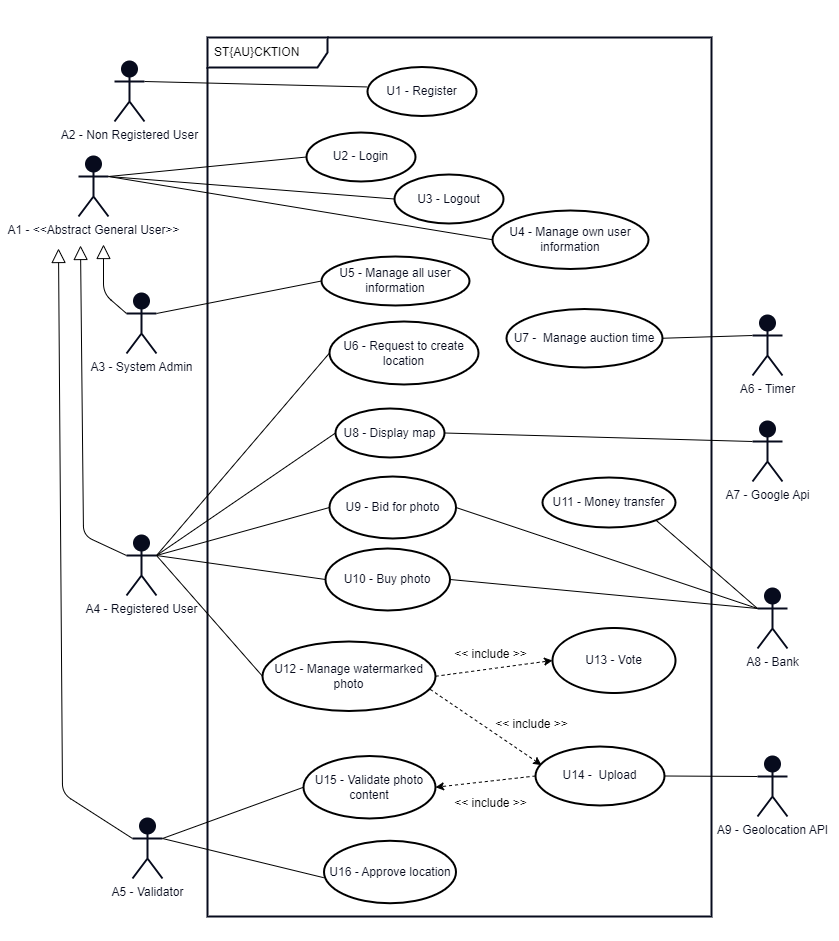

The diagram above was exported from draw.io. Its source (the exported page's mxGraphModel, read from the mxfile embedded in the PNG):
<mxGraphModel dx="1790" dy="1159" grid="0" gridSize="10" guides="1" tooltips="1" connect="1" arrows="1" fold="1" page="1" pageScale="1" pageWidth="850" pageHeight="1100" background="#FFFFFF" math="0" shadow="0">
  <root>
    <mxCell id="0" />
    <mxCell id="1" parent="0" />
    <mxCell id="89" value="" style="rounded=0;whiteSpace=wrap;html=1;strokeColor=#FFFFFF;strokeWidth=2;fontColor=#070B1D;fillColor=none;gradientColor=none;" parent="1" vertex="1">
      <mxGeometry x="10" y="16" width="837" height="938" as="geometry" />
    </mxCell>
    <mxCell id="65" value="ST{AU}CKTION" style="shape=umlFrame;whiteSpace=wrap;html=1;width=120;height=30;boundedLbl=1;verticalAlign=middle;align=left;spacingLeft=5;strokeWidth=2;swimlaneFillColor=none;perimeterSpacing=1;strokeColor=#070B1D;" parent="1" vertex="1">
      <mxGeometry x="216" y="52" width="504" height="879" as="geometry" />
    </mxCell>
    <mxCell id="4" value="&lt;font color=&quot;#070b1d&quot;&gt;A1 - &amp;lt;&amp;lt;Abstract General User&amp;gt;&amp;gt;&lt;br&gt;&lt;/font&gt;" style="shape=umlActor;verticalLabelPosition=bottom;verticalAlign=top;html=1;strokeColor=#070B1D;strokeWidth=2;fillColor=#070B1D;gradientColor=none;" parent="1" vertex="1">
      <mxGeometry x="87" y="171" width="30" height="60" as="geometry" />
    </mxCell>
    <mxCell id="16" value="U5 - Manage all user information" style="ellipse;whiteSpace=wrap;html=1;strokeColor=#000000;strokeWidth=2;fontColor=#070B1D;fillColor=none;gradientColor=none;" parent="1" vertex="1">
      <mxGeometry x="330" y="271" width="148" height="49" as="geometry" />
    </mxCell>
    <mxCell id="20" value="U4 - Manage own user information" style="ellipse;whiteSpace=wrap;html=1;strokeColor=#000000;strokeWidth=2;fontColor=#070B1D;fillColor=none;gradientColor=none;" parent="1" vertex="1">
      <mxGeometry x="501" y="225" width="156" height="58.5" as="geometry" />
    </mxCell>
    <mxCell id="21" value="U11 -&amp;nbsp;Money transfer" style="ellipse;whiteSpace=wrap;html=1;strokeColor=#000000;strokeWidth=2;fontColor=#070B1D;fillColor=none;gradientColor=none;" parent="1" vertex="1">
      <mxGeometry x="551" y="492" width="133" height="50" as="geometry" />
    </mxCell>
    <mxCell id="24" value="U14 -&amp;nbsp; Upload" style="ellipse;whiteSpace=wrap;html=1;strokeColor=#000000;strokeWidth=2;fontColor=#070B1D;fillColor=none;gradientColor=none;" parent="1" vertex="1">
      <mxGeometry x="544" y="761" width="129" height="59" as="geometry" />
    </mxCell>
    <mxCell id="28" value="U2 - Login" style="ellipse;whiteSpace=wrap;html=1;strokeColor=#000000;strokeWidth=2;fontColor=#070B1D;fillColor=none;gradientColor=none;" parent="1" vertex="1">
      <mxGeometry x="315" y="147" width="109" height="49" as="geometry" />
    </mxCell>
    <mxCell id="29" value="U3 - Logout" style="ellipse;whiteSpace=wrap;html=1;strokeColor=#000000;strokeWidth=2;fontColor=#070B1D;fillColor=none;gradientColor=none;" parent="1" vertex="1">
      <mxGeometry x="403" y="189" width="109" height="49" as="geometry" />
    </mxCell>
    <mxCell id="31" value="U9 -&amp;nbsp;Bid for photo" style="ellipse;whiteSpace=wrap;html=1;strokeColor=#000000;strokeWidth=2;fontColor=#070B1D;fillColor=none;gradientColor=none;" parent="1" vertex="1">
      <mxGeometry x="338" y="491" width="126.5" height="62" as="geometry" />
    </mxCell>
    <mxCell id="33" value="&lt;font color=&quot;#070b1d&quot;&gt;A8 - Bank&lt;br&gt;&lt;/font&gt;" style="shape=umlActor;verticalLabelPosition=bottom;verticalAlign=top;html=1;strokeColor=#070B1D;strokeWidth=2;fillColor=#070B1D;gradientColor=none;" parent="1" vertex="1">
      <mxGeometry x="766" y="603" width="30" height="60" as="geometry" />
    </mxCell>
    <mxCell id="34" value="&lt;font color=&quot;#070b1d&quot;&gt;A7 - Google Api&lt;br&gt;&lt;/font&gt;" style="shape=umlActor;verticalLabelPosition=bottom;verticalAlign=top;html=1;strokeColor=#070B1D;strokeWidth=2;fillColor=#070B1D;gradientColor=none;" parent="1" vertex="1">
      <mxGeometry x="761" y="436" width="30" height="60" as="geometry" />
    </mxCell>
    <mxCell id="38" value="&lt;font color=&quot;#070b1d&quot;&gt;A3 - System Admin&lt;br&gt;&lt;/font&gt;" style="shape=umlActor;verticalLabelPosition=bottom;verticalAlign=top;html=1;strokeColor=#070B1D;strokeWidth=2;fillColor=#070B1D;gradientColor=none;" parent="1" vertex="1">
      <mxGeometry x="135" y="308" width="30" height="60" as="geometry" />
    </mxCell>
    <mxCell id="43" value="U10 -&amp;nbsp;Buy photo" style="ellipse;whiteSpace=wrap;html=1;strokeColor=#000000;strokeWidth=2;fontColor=#070B1D;fillColor=none;gradientColor=none;" parent="1" vertex="1">
      <mxGeometry x="334" y="563" width="124.5" height="62" as="geometry" />
    </mxCell>
    <mxCell id="48" value="U13 - Vote" style="ellipse;whiteSpace=wrap;html=1;strokeColor=#000000;strokeWidth=2;fontColor=#070B1D;fillColor=none;gradientColor=none;" parent="1" vertex="1">
      <mxGeometry x="561" y="642.5" width="123" height="65" as="geometry" />
    </mxCell>
    <mxCell id="50" value="U12 - Manage watermarked photo" style="ellipse;whiteSpace=wrap;html=1;strokeColor=#000000;strokeWidth=2;fontColor=#070B1D;fillColor=none;gradientColor=none;" parent="1" vertex="1">
      <mxGeometry x="271" y="656" width="173" height="69.5" as="geometry" />
    </mxCell>
    <mxCell id="69" value="U15 - Validate photo&lt;br&gt;content" style="ellipse;whiteSpace=wrap;html=1;strokeColor=#000000;strokeWidth=2;fontColor=#070B1D;fillColor=none;gradientColor=none;" parent="1" vertex="1">
      <mxGeometry x="312" y="770.5" width="132" height="62.5" as="geometry" />
    </mxCell>
    <mxCell id="75" value="&lt;font color=&quot;#070b1d&quot;&gt;A5 - Validator&lt;br&gt;&lt;/font&gt;" style="shape=umlActor;verticalLabelPosition=bottom;verticalAlign=top;html=1;strokeColor=#070B1D;strokeWidth=2;fillColor=#070B1D;gradientColor=none;" parent="1" vertex="1">
      <mxGeometry x="141" y="833" width="30" height="60" as="geometry" />
    </mxCell>
    <mxCell id="86" value="" style="endArrow=none;html=1;rounded=1;strokeColor=#000000;fontColor=#070B1D;exitX=1;exitY=0.5;exitDx=0;exitDy=0;entryX=0;entryY=0.3333333333333333;entryDx=0;entryDy=0;entryPerimeter=0;" parent="1" source="43" target="33" edge="1">
      <mxGeometry width="50" height="50" relative="1" as="geometry">
        <mxPoint x="475" y="767.5" as="sourcePoint" />
        <mxPoint x="525" y="717.5" as="targetPoint" />
      </mxGeometry>
    </mxCell>
    <mxCell id="91" value="" style="endArrow=none;html=1;strokeColor=#000000;entryX=1;entryY=0.5;entryDx=0;entryDy=0;exitX=0;exitY=0.3333333333333333;exitDx=0;exitDy=0;exitPerimeter=0;" parent="1" source="128" target="24" edge="1">
      <mxGeometry width="50" height="50" relative="1" as="geometry">
        <mxPoint x="602" y="387.5" as="sourcePoint" />
        <mxPoint x="652" y="337.5" as="targetPoint" />
      </mxGeometry>
    </mxCell>
    <mxCell id="93" value="" style="endArrow=none;html=1;strokeColor=#000000;entryX=1;entryY=1;entryDx=0;entryDy=0;exitX=0;exitY=0.3333333333333333;exitDx=0;exitDy=0;exitPerimeter=0;" parent="1" source="33" target="21" edge="1">
      <mxGeometry width="50" height="50" relative="1" as="geometry">
        <mxPoint x="746" y="649" as="sourcePoint" />
        <mxPoint x="553.9999999999989" y="641" as="targetPoint" />
      </mxGeometry>
    </mxCell>
    <mxCell id="94" value="" style="endArrow=none;html=1;strokeColor=#000000;exitX=0;exitY=0.5;exitDx=0;exitDy=0;entryX=1;entryY=0.3333333333333333;entryDx=0;entryDy=0;entryPerimeter=0;" parent="1" source="28" edge="1" target="4">
      <mxGeometry width="50" height="50" relative="1" as="geometry">
        <mxPoint x="239" y="194.5" as="sourcePoint" />
        <mxPoint x="102" y="193" as="targetPoint" />
      </mxGeometry>
    </mxCell>
    <mxCell id="95" value="" style="endArrow=none;html=1;strokeColor=#000000;exitX=0;exitY=0.5;exitDx=0;exitDy=0;entryX=1;entryY=0.3333333333333333;entryDx=0;entryDy=0;entryPerimeter=0;" parent="1" source="29" edge="1" target="4">
      <mxGeometry width="50" height="50" relative="1" as="geometry">
        <mxPoint x="239" y="195.5" as="sourcePoint" />
        <mxPoint x="100" y="194" as="targetPoint" />
      </mxGeometry>
    </mxCell>
    <mxCell id="96" value="" style="endArrow=none;html=1;strokeColor=#000000;exitX=0;exitY=0.5;exitDx=0;exitDy=0;entryX=1;entryY=0.3333333333333333;entryDx=0;entryDy=0;entryPerimeter=0;" parent="1" source="20" edge="1" target="4">
      <mxGeometry width="50" height="50" relative="1" as="geometry">
        <mxPoint x="241" y="195.5" as="sourcePoint" />
        <mxPoint x="101" y="194" as="targetPoint" />
      </mxGeometry>
    </mxCell>
    <mxCell id="97" value="" style="endArrow=none;html=1;strokeColor=#000000;entryX=1;entryY=0.3333333333333333;entryDx=0;entryDy=0;exitX=0;exitY=0.5;exitDx=0;exitDy=0;entryPerimeter=0;" parent="1" source="16" edge="1" target="38">
      <mxGeometry width="50" height="50" relative="1" as="geometry">
        <mxPoint x="324" y="318.5" as="sourcePoint" />
        <mxPoint x="169.99999999999886" y="317" as="targetPoint" />
      </mxGeometry>
    </mxCell>
    <mxCell id="98" value="" style="endArrow=none;html=1;strokeColor=#000000;entryX=1;entryY=0.3333333333333333;entryDx=0;entryDy=0;exitX=0;exitY=0.5;exitDx=0;exitDy=0;entryPerimeter=0;" parent="1" source="69" edge="1" target="75">
      <mxGeometry width="50" height="50" relative="1" as="geometry">
        <mxPoint x="324" y="448.5" as="sourcePoint" />
        <mxPoint x="169.99999999999886" y="447" as="targetPoint" />
      </mxGeometry>
    </mxCell>
    <mxCell id="99" value="" style="endArrow=none;html=1;strokeColor=#000000;entryX=1;entryY=0.3333333333333333;entryDx=0;entryDy=0;exitX=0;exitY=0.5;exitDx=0;exitDy=0;entryPerimeter=0;" parent="1" source="50" edge="1" target="120">
      <mxGeometry width="50" height="50" relative="1" as="geometry">
        <mxPoint x="324" y="576.5" as="sourcePoint" />
        <mxPoint x="169.99999999999886" y="575" as="targetPoint" />
      </mxGeometry>
    </mxCell>
    <mxCell id="101" value="" style="endArrow=none;html=1;strokeColor=#000000;entryX=1;entryY=0.3333333333333333;entryDx=0;entryDy=0;exitX=0;exitY=0.5;exitDx=0;exitDy=0;entryPerimeter=0;" parent="1" source="31" edge="1" target="120">
      <mxGeometry width="50" height="50" relative="1" as="geometry">
        <mxPoint x="324" y="711.5" as="sourcePoint" />
        <mxPoint x="169.99999999999955" y="737.9999999999998" as="targetPoint" />
      </mxGeometry>
    </mxCell>
    <mxCell id="102" value="" style="endArrow=none;html=1;strokeColor=#000000;entryX=1;entryY=0.3333333333333333;entryDx=0;entryDy=0;exitX=0;exitY=0.5;exitDx=0;exitDy=0;entryPerimeter=0;" parent="1" source="43" edge="1" target="120">
      <mxGeometry width="50" height="50" relative="1" as="geometry">
        <mxPoint x="324" y="712.5" as="sourcePoint" />
        <mxPoint x="169.99999999999955" y="737.9999999999998" as="targetPoint" />
      </mxGeometry>
    </mxCell>
    <mxCell id="103" value="U1 - Register" style="ellipse;whiteSpace=wrap;html=1;strokeColor=#000000;strokeWidth=2;fontColor=#070B1D;fillColor=none;gradientColor=none;" parent="1" vertex="1">
      <mxGeometry x="376" y="81.5" width="109" height="49" as="geometry" />
    </mxCell>
    <mxCell id="105" value="&lt;font color=&quot;#070b1d&quot;&gt;A2 - Non Registered User&lt;br&gt;&lt;/font&gt;" style="shape=umlActor;verticalLabelPosition=bottom;verticalAlign=top;html=1;strokeColor=#070B1D;strokeWidth=2;fillColor=#070B1D;gradientColor=none;" vertex="1" parent="1">
      <mxGeometry x="123" y="76" width="30" height="60" as="geometry" />
    </mxCell>
    <mxCell id="106" value="" style="endArrow=none;html=1;strokeColor=#000000;exitX=-0.005;exitY=0.407;exitDx=0;exitDy=0;entryX=1;entryY=0.3333333333333333;entryDx=0;entryDy=0;entryPerimeter=0;exitPerimeter=0;" edge="1" parent="1" source="103" target="105">
      <mxGeometry width="50" height="50" relative="1" as="geometry">
        <mxPoint x="348.99999999999864" y="54" as="sourcePoint" />
        <mxPoint x="104" y="116.5" as="targetPoint" />
      </mxGeometry>
    </mxCell>
    <mxCell id="112" value="" style="edgeStyle=none;html=1;endSize=12;endArrow=block;endFill=0;strokeColor=#000000;exitX=0;exitY=0.3333333333333333;exitDx=0;exitDy=0;exitPerimeter=0;" edge="1" parent="1" source="38">
      <mxGeometry width="160" relative="1" as="geometry">
        <mxPoint x="-78" y="284.5" as="sourcePoint" />
        <mxPoint x="112" y="259" as="targetPoint" />
        <Array as="points">
          <mxPoint x="112" y="308" />
        </Array>
      </mxGeometry>
    </mxCell>
    <mxCell id="114" value="" style="edgeStyle=none;html=1;endSize=12;endArrow=block;endFill=0;strokeColor=#000000;exitX=0;exitY=0.3333333333333333;exitDx=0;exitDy=0;exitPerimeter=0;" edge="1" parent="1" source="120">
      <mxGeometry width="160" relative="1" as="geometry">
        <mxPoint x="130" y="506" as="sourcePoint" />
        <mxPoint x="89" y="260" as="targetPoint" />
        <Array as="points">
          <mxPoint x="92" y="550" />
        </Array>
      </mxGeometry>
    </mxCell>
    <mxCell id="115" value="" style="edgeStyle=none;html=1;endSize=12;endArrow=block;endFill=0;strokeColor=#000000;exitX=0;exitY=0.3333333333333333;exitDx=0;exitDy=0;exitPerimeter=0;" edge="1" parent="1" source="75">
      <mxGeometry width="160" relative="1" as="geometry">
        <mxPoint x="144" y="645" as="sourcePoint" />
        <mxPoint x="67" y="263" as="targetPoint" />
        <Array as="points">
          <mxPoint x="71" y="808" />
        </Array>
      </mxGeometry>
    </mxCell>
    <mxCell id="117" value="" style="endArrow=none;html=1;rounded=1;strokeColor=#000000;fontColor=#070B1D;exitX=1;exitY=0.5;exitDx=0;exitDy=0;entryX=0;entryY=0.3333333333333333;entryDx=0;entryDy=0;entryPerimeter=0;" edge="1" parent="1" source="31" target="33">
      <mxGeometry width="50" height="50" relative="1" as="geometry">
        <mxPoint x="452.00000000001137" y="697.5000000000002" as="sourcePoint" />
        <mxPoint x="741" y="715" as="targetPoint" />
      </mxGeometry>
    </mxCell>
    <mxCell id="120" value="&lt;font color=&quot;#070b1d&quot;&gt;A4 - Registered User&lt;br&gt;&lt;/font&gt;" style="shape=umlActor;verticalLabelPosition=bottom;verticalAlign=top;html=1;strokeColor=#070B1D;strokeWidth=2;fillColor=#070B1D;gradientColor=none;" vertex="1" parent="1">
      <mxGeometry x="135" y="550" width="30" height="60" as="geometry" />
    </mxCell>
    <mxCell id="126" value="&lt;font color=&quot;#000000&quot;&gt;&amp;lt;&amp;lt; include &amp;gt;&amp;gt;&lt;/font&gt;" style="text;html=1;align=center;verticalAlign=middle;resizable=0;points=[];autosize=1;strokeColor=none;fillColor=none;" vertex="1" parent="1">
      <mxGeometry x="453" y="805" width="91" height="26" as="geometry" />
    </mxCell>
    <mxCell id="127" value="&lt;font color=&quot;#000000&quot;&gt;&amp;lt;&amp;lt; include &amp;gt;&amp;gt;&lt;/font&gt;" style="text;html=1;align=center;verticalAlign=middle;resizable=0;points=[];autosize=1;strokeColor=none;fillColor=none;" vertex="1" parent="1">
      <mxGeometry x="494" y="725.5" width="91" height="26" as="geometry" />
    </mxCell>
    <mxCell id="128" value="&lt;font color=&quot;#070b1d&quot;&gt;A9 - Geolocation API&lt;br&gt;&lt;/font&gt;" style="shape=umlActor;verticalLabelPosition=bottom;verticalAlign=top;html=1;strokeColor=#070B1D;strokeWidth=2;fillColor=#070B1D;gradientColor=none;" vertex="1" parent="1">
      <mxGeometry x="766" y="771" width="30" height="60" as="geometry" />
    </mxCell>
    <mxCell id="130" value="U6 - Request to create location" style="ellipse;whiteSpace=wrap;html=1;strokeColor=#000000;strokeWidth=2;fontColor=#070B1D;fillColor=none;gradientColor=none;" vertex="1" parent="1">
      <mxGeometry x="338" y="336" width="149" height="63" as="geometry" />
    </mxCell>
    <mxCell id="131" value="U16 -&amp;nbsp;Approve location" style="ellipse;whiteSpace=wrap;html=1;strokeColor=#000000;strokeWidth=2;fontColor=#070B1D;fillColor=none;gradientColor=none;" vertex="1" parent="1">
      <mxGeometry x="332.5" y="855.25" width="132" height="62.5" as="geometry" />
    </mxCell>
    <mxCell id="135" value="" style="endArrow=none;html=1;strokeColor=#000000;entryX=1;entryY=0.3333333333333333;entryDx=0;entryDy=0;exitX=-0.002;exitY=0.591;exitDx=0;exitDy=0;entryPerimeter=0;exitPerimeter=0;" edge="1" parent="1" source="131" target="75">
      <mxGeometry width="50" height="50" relative="1" as="geometry">
        <mxPoint x="468.49999999999864" y="911.25" as="sourcePoint" />
        <mxPoint x="175" y="867.9999999999998" as="targetPoint" />
      </mxGeometry>
    </mxCell>
    <mxCell id="137" value="U8 -&amp;nbsp;Display map" style="ellipse;whiteSpace=wrap;html=1;strokeColor=#000000;strokeWidth=2;fontColor=#070B1D;fillColor=none;gradientColor=none;" vertex="1" parent="1">
      <mxGeometry x="344" y="423" width="109" height="49" as="geometry" />
    </mxCell>
    <mxCell id="138" value="" style="endArrow=none;html=1;strokeColor=#000000;exitX=0;exitY=0.5;exitDx=0;exitDy=0;entryX=1;entryY=0.3333333333333333;entryDx=0;entryDy=0;entryPerimeter=0;" edge="1" parent="1" source="137" target="120">
      <mxGeometry width="50" height="50" relative="1" as="geometry">
        <mxPoint x="345.9999999999877" y="507" as="sourcePoint" />
        <mxPoint x="163" y="569" as="targetPoint" />
      </mxGeometry>
    </mxCell>
    <mxCell id="139" value="" style="endArrow=none;html=1;strokeColor=#000000;exitX=1;exitY=0.5;exitDx=0;exitDy=0;entryX=0;entryY=0.3333333333333333;entryDx=0;entryDy=0;entryPerimeter=0;" edge="1" parent="1" source="137" target="34">
      <mxGeometry width="50" height="50" relative="1" as="geometry">
        <mxPoint x="353.9999999999877" y="464.5" as="sourcePoint" />
        <mxPoint x="174.99999999999955" y="580" as="targetPoint" />
      </mxGeometry>
    </mxCell>
    <mxCell id="140" value="" style="html=1;labelBackgroundColor=#ffffff;startArrow=none;startFill=0;startSize=6;endArrow=classic;endFill=1;endSize=6;jettySize=auto;orthogonalLoop=1;strokeWidth=1;dashed=1;fontSize=14;strokeColor=#000000;fontColor=#000000;exitX=0.969;exitY=0.688;exitDx=0;exitDy=0;exitPerimeter=0;entryX=0.047;entryY=0.315;entryDx=0;entryDy=0;entryPerimeter=0;" edge="1" parent="1" source="50" target="24">
      <mxGeometry width="60" height="60" relative="1" as="geometry">
        <mxPoint x="470" y="765" as="sourcePoint" />
        <mxPoint x="530" y="705" as="targetPoint" />
      </mxGeometry>
    </mxCell>
    <mxCell id="142" value="" style="html=1;labelBackgroundColor=#ffffff;startArrow=none;startFill=0;startSize=6;endArrow=classic;endFill=1;endSize=6;jettySize=auto;orthogonalLoop=1;strokeWidth=1;dashed=1;fontSize=14;strokeColor=#000000;fontColor=#000000;exitX=0;exitY=0.5;exitDx=0;exitDy=0;entryX=1;entryY=0.5;entryDx=0;entryDy=0;" edge="1" parent="1" source="24" target="69">
      <mxGeometry width="60" height="60" relative="1" as="geometry">
        <mxPoint x="489.63700000000017" y="726.816" as="sourcePoint" />
        <mxPoint x="569.6829287943574" y="778.3025633899056" as="targetPoint" />
      </mxGeometry>
    </mxCell>
    <mxCell id="144" value="" style="html=1;labelBackgroundColor=#ffffff;startArrow=none;startFill=0;startSize=6;endArrow=classic;endFill=1;endSize=6;jettySize=auto;orthogonalLoop=1;strokeWidth=1;dashed=1;fontSize=14;strokeColor=#000000;fontColor=#000000;exitX=1;exitY=0.5;exitDx=0;exitDy=0;entryX=0;entryY=0.5;entryDx=0;entryDy=0;" edge="1" parent="1" source="50" target="48">
      <mxGeometry width="60" height="60" relative="1" as="geometry">
        <mxPoint x="443.99699999999973" y="598.9960000000001" as="sourcePoint" />
        <mxPoint x="521.4230000000001" y="687.2650000000001" as="targetPoint" />
      </mxGeometry>
    </mxCell>
    <mxCell id="145" value="&lt;font color=&quot;#000000&quot;&gt;&amp;lt;&amp;lt; include &amp;gt;&amp;gt;&lt;/font&gt;" style="text;html=1;align=center;verticalAlign=middle;resizable=0;points=[];autosize=1;strokeColor=none;fillColor=none;" vertex="1" parent="1">
      <mxGeometry x="453" y="656.0000000000001" width="91" height="26" as="geometry" />
    </mxCell>
    <mxCell id="146" value="" style="endArrow=none;html=1;strokeColor=#000000;exitX=0;exitY=0.5;exitDx=0;exitDy=0;entryX=1;entryY=0.3333333333333333;entryDx=0;entryDy=0;entryPerimeter=0;" edge="1" parent="1" source="130" target="120">
      <mxGeometry width="50" height="50" relative="1" as="geometry">
        <mxPoint x="329.9999999999877" y="410.25" as="sourcePoint" />
        <mxPoint x="150.99999999999955" y="525.75" as="targetPoint" />
      </mxGeometry>
    </mxCell>
    <mxCell id="147" value="&lt;font color=&quot;#070b1d&quot;&gt;A6 - Timer&lt;br&gt;&lt;/font&gt;" style="shape=umlActor;verticalLabelPosition=bottom;verticalAlign=top;html=1;strokeColor=#070B1D;strokeWidth=2;fillColor=#070B1D;gradientColor=none;" vertex="1" parent="1">
      <mxGeometry x="761" y="330" width="30" height="60" as="geometry" />
    </mxCell>
    <mxCell id="151" value="U7 -&amp;nbsp;&amp;nbsp;Manage auction time" style="ellipse;whiteSpace=wrap;html=1;strokeColor=#000000;strokeWidth=2;fontColor=#070B1D;fillColor=none;gradientColor=none;" vertex="1" parent="1">
      <mxGeometry x="515" y="323.5" width="156" height="58.5" as="geometry" />
    </mxCell>
    <mxCell id="155" value="" style="endArrow=none;html=1;strokeColor=#000000;exitX=0;exitY=0.3333333333333333;exitDx=0;exitDy=0;entryX=1;entryY=0.5;entryDx=0;entryDy=0;exitPerimeter=0;" edge="1" parent="1" source="147" target="151">
      <mxGeometry width="50" height="50" relative="1" as="geometry">
        <mxPoint x="948.9999999999882" y="325.5" as="sourcePoint" />
        <mxPoint x="663" y="303" as="targetPoint" />
      </mxGeometry>
    </mxCell>
  </root>
</mxGraphModel>